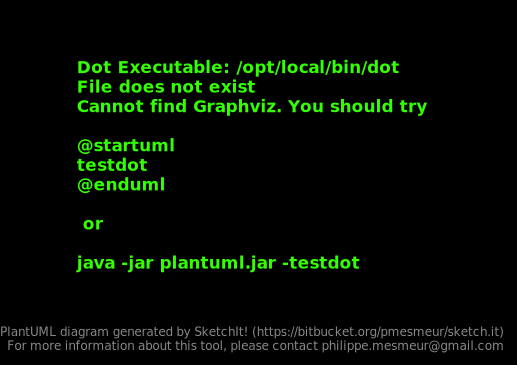

The diagram above was rendered by PlantUML. Its source (embedded in the PNG):
@startuml

title __STATE's Class Diagram__\n

  namespace com.arijeet.design.pattern.state {
    class com.arijeet.design.pattern.state.CancelledState {
        + handleCancellation()
    }
  }
  

  namespace com.arijeet.design.pattern.state {
    class com.arijeet.design.pattern.state.Client {
        {static} + main()
    }
  }
  

  namespace com.arijeet.design.pattern.state {
    class com.arijeet.design.pattern.state.DeliveredState {
        + handleCancellation()
    }
  }
  

  namespace com.arijeet.design.pattern.state {
    class com.arijeet.design.pattern.state.InTransitOrder {
        + handleCancellation()
    }
  }
  

  namespace com.arijeet.design.pattern.state {
    class com.arijeet.design.pattern.state.NewState {
        + handleCancellation()
    }
  }
  

  namespace com.arijeet.design.pattern.state {
    class com.arijeet.design.pattern.state.Order {
        + Order()
        + cancel()
        + delivered()
        + dispatched()
        + paymentSuccessful()
    }
  }
  

  namespace com.arijeet.design.pattern.state {
    interface com.arijeet.design.pattern.state.OrderState {
        {abstract} + handleCancellation()
    }
  }
  

  namespace com.arijeet.design.pattern.state {
    class com.arijeet.design.pattern.state.PaidState {
        + handleCancellation()
    }
  }
  

  com.arijeet.design.pattern.state.CancelledState .up.|> com.arijeet.design.pattern.state.OrderState
  com.arijeet.design.pattern.state.DeliveredState .up.|> com.arijeet.design.pattern.state.OrderState
  com.arijeet.design.pattern.state.InTransitOrder .up.|> com.arijeet.design.pattern.state.OrderState
  com.arijeet.design.pattern.state.NewState .up.|> com.arijeet.design.pattern.state.OrderState
  com.arijeet.design.pattern.state.Order o-- com.arijeet.design.pattern.state.OrderState : orderState
  com.arijeet.design.pattern.state.PaidState .up.|> com.arijeet.design.pattern.state.OrderState


right footer


PlantUML diagram generated by SketchIt! (https://bitbucket.org/pmesmeur/sketch.it)
For more information about this tool, please contact philippe.mesmeur@gmail.com
endfooter

@enduml